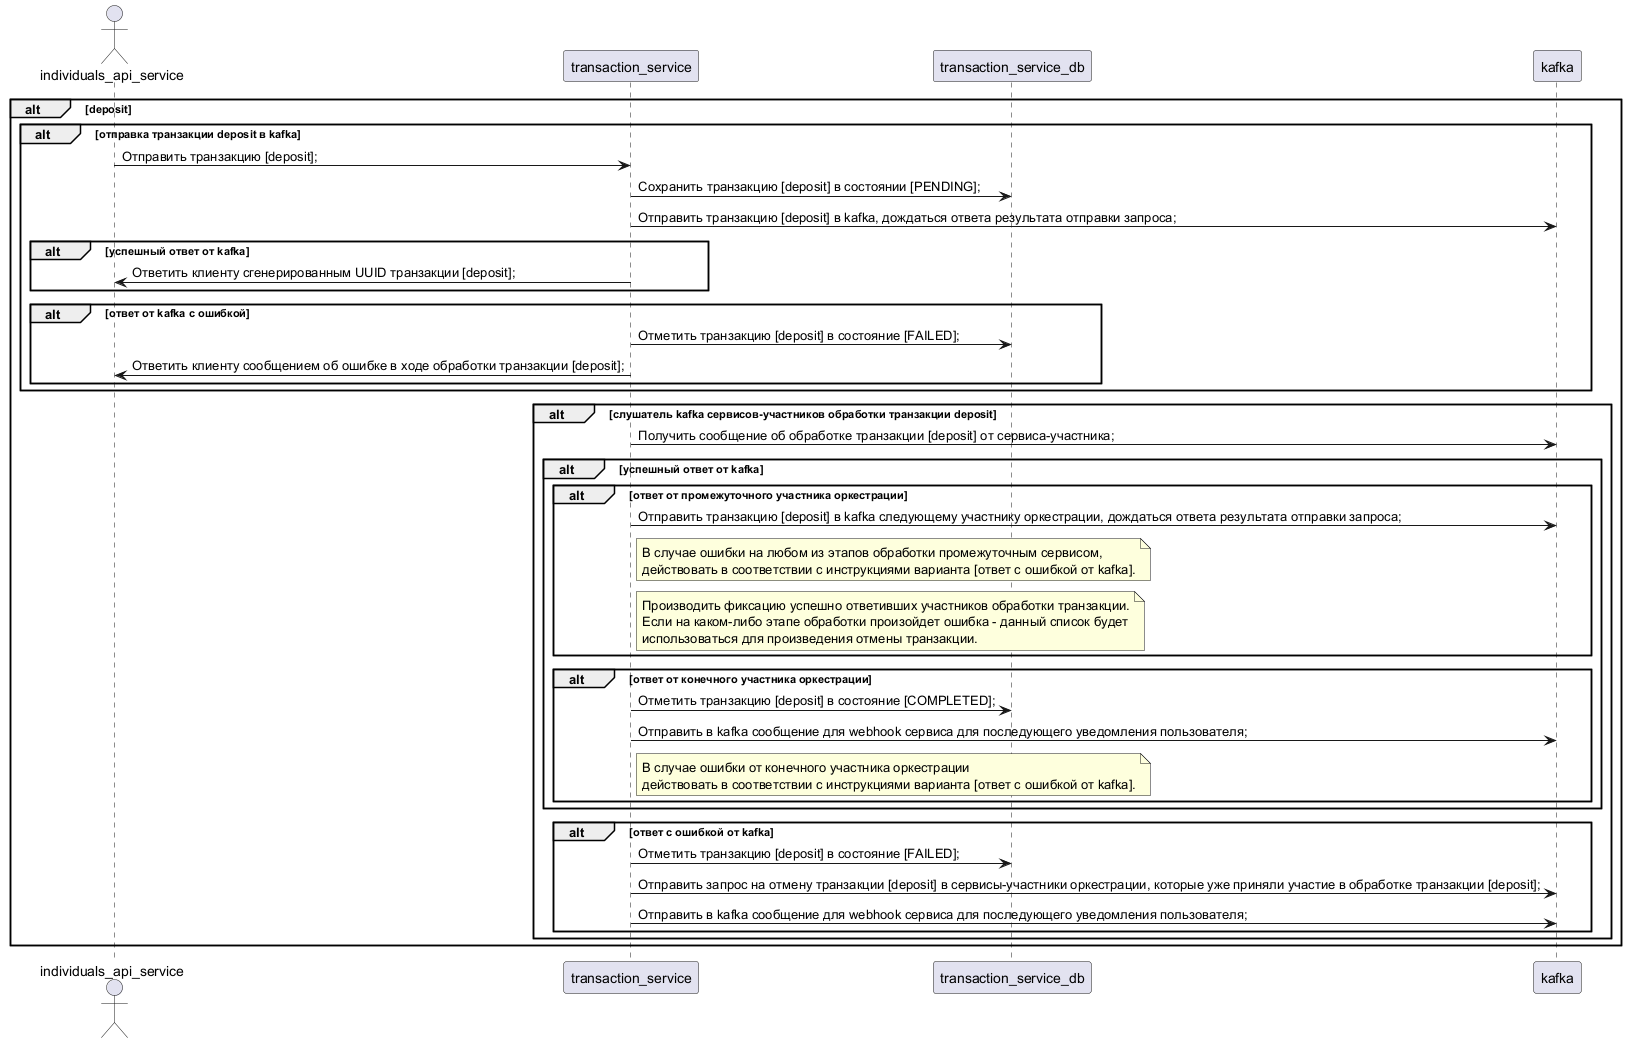

The diagram above was rendered by PlantUML. Its source (embedded in the PNG):
@startuml

actor individuals_api_service
participant transaction_service
participant transaction_service_db
participant kafka

alt deposit
	alt отправка транзакции deposit в kafka
		individuals_api_service -> transaction_service : Отправить транзакцию [deposit];
		transaction_service -> transaction_service_db : Сохранить транзакцию [deposit] в состоянии [PENDING];
		transaction_service -> kafka : Отправить транзакцию [deposit] в kafka, дождаться ответа результата отправки запроса;
		alt успешный ответ от kafka
			individuals_api_service <- transaction_service : Ответить клиенту сгенерированным UUID транзакции [deposit];
		end
		alt ответ от kafka с ошибкой 
			transaction_service -> transaction_service_db : Отметить транзакцию [deposit] в состояние [FAILED];
			individuals_api_service <- transaction_service : Ответить клиенту сообщением об ошибке в ходе обработки транзакции [deposit];
		end
	end
	alt слушатель kafka сервисов-участников обработки транзакции deposit
		transaction_service -> kafka : Получить сообщение об обработке транзакции [deposit] от сервиса-участника;
		alt успешный ответ от kafka
			alt ответ от промежуточного участника оркестрации
				transaction_service -> kafka : Отправить транзакцию [deposit] в kafka следующему участнику оркестрации, дождаться ответа результата отправки запроса;
				note right transaction_service
					В случае ошибки на любом из этапов обработки промежуточным сервисом,
					действовать в соответствии с инструкциями варианта [ответ с ошибкой от kafka].
				end note
				note right transaction_service
					Производить фиксацию успешно ответивших участников обработки транзакции.
					Если на каком-либо этапе обработки произойдет ошибка - данный список будет
					использоваться для произведения отмены транзакции.
				end note
			end
			alt ответ от конечного участника оркестрации
				transaction_service -> transaction_service_db : Отметить транзакцию [deposit] в состояние [COMPLETED];
				transaction_service -> kafka : Отправить в kafka сообщение для webhook сервиса для последующего уведомления пользователя;
				note right transaction_service
					В случае ошибки от конечного участника оркестрации
					действовать в соответствии с инструкциями варианта [ответ с ошибкой от kafka].
				end note
			end
		end
		alt ответ с ошибкой от kafka
			transaction_service -> transaction_service_db : Отметить транзакцию [deposit] в состояние [FAILED];
			transaction_service -> kafka : Отправить запрос на отмену транзакции [deposit] в сервисы-участники оркестрации, которые уже приняли участие в обработке транзакции [deposit];
			transaction_service -> kafka : Отправить в kafka сообщение для webhook сервиса для последующего уведомления пользователя;
		end
	end
end

@enduml